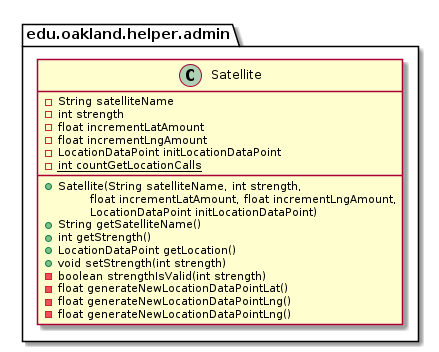

The diagram above was rendered by PlantUML. Its source (embedded in the PNG):
@startuml Satellite

package edu.oakland.helper.admin {
    class Satellite {
        - String satelliteName
        - int strength
        - float incrementLatAmount
        - float incrementLngAmount
        - LocationDataPoint initLocationDataPoint
        {static} - int countGetLocationCalls
        __
        + Satellite(String satelliteName, int strength,
        \tfloat incrementLatAmount, float incrementLngAmount,
        \tLocationDataPoint initLocationDataPoint)
        + String getSatelliteName()
        + int getStrength()
        + LocationDataPoint getLocation()
        + void setStrength(int strength)
        - boolean strengthIsValid(int strength)
        - float generateNewLocationDataPointLat()
        - float generateNewLocationDataPointLng()
        - float generateNewLocationDataPointLng()
    }
}

@enduml